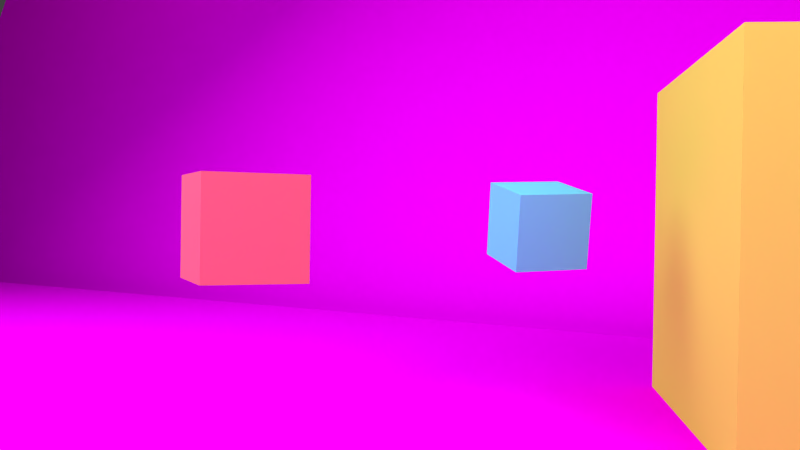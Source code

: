 # Source: Kamerafahrt7.blend  (saved by Blender 2.76.0; exported with 4.5.12 LTS)
import bpy
from mathutils import Matrix  # noqa: F401  (used for matrix-valued properties, if any)

bpy.ops.wm.read_factory_settings(use_empty=True)
scene = bpy.context.scene
scene.name = 'Scene'

# ---- collections
col_collection_1 = bpy.data.collections.new('Collection 1'); scene.collection.children.link(col_collection_1)
col_collection_2 = bpy.data.collections.new('Collection 2'); scene.collection.children.link(col_collection_2)

# ---- images (referenced by path relative to the original .blend; pixels are not part of the script)
import os
ASSET_DIR = os.environ.get("B2B_ASSET_DIR", "")  # directory of the original .blend (textures are referenced by path, not embedded)
HERE = os.path.dirname(os.path.abspath(__file__))  # packed textures are extracted next to this script under _unpacked/

def load_image(name, relpath, width, height, colorspace="sRGB"):
    """Load a texture the original file referenced (path relative to the .blend, or extracted next to this script)."""
    p = next((c for c in (os.path.join(HERE, relpath), os.path.join(ASSET_DIR, relpath)) if relpath and os.path.exists(c)), "")
    if p:
        img = bpy.data.images.load(p, check_existing=True)
        img.name = name
    else:  # same state as the original file: an image datablock whose file is absent (Cycles renders it pink)
        img = bpy.data.images.new(name, width, height)
        img.source = "FILE"
        img.filepath = "//" + (relpath or name)
    img.colorspace_settings.name = colorspace
    return img
img_artikelbild_meeresboden_by_dmitris_siskopoulos_cc_by_jpg = load_image('artikelbild-meeresboden-by-dmitris-siskopoulos-cc-by.jpg', 'artikelbild-meeresboden-by-dmitris-siskopoulos-cc-by.jpg', 1024, 1024, 'sRGB')
img_soilbeach0134_1_s_jpg = load_image('SoilBeach0134_1_S.jpg', 'SoilBeach0134_1_S.jpg', 1024, 1024, 'sRGB')

# ---- materials (node trees are filled in below, after node groups)
mat_material_005 = bpy.data.materials.new('Material.005')
mat_material_005.alpha_threshold = 0.0
mat_material_005.roughness = 0.5
mat_material_004 = bpy.data.materials.new('Material.004')
mat_material_004.alpha_threshold = 0.0
mat_material_004.roughness = 0.5
mat_material_006 = bpy.data.materials.new('Material.006')
mat_material_006.alpha_threshold = 0.0
mat_material_006.roughness = 0.5
mat_material_007 = bpy.data.materials.new('Material.007')
mat_material_007.alpha_threshold = 0.0
mat_material_007.roughness = 0.5
mat_material_003 = bpy.data.materials.new('Material.003')
mat_material_003.alpha_threshold = 0.0
mat_material_003.roughness = 0.5
mat_material_001 = bpy.data.materials.new('Material.001')
mat_material_001.alpha_threshold = 0.0
mat_material_001.roughness = 0.5
mat_leuchtstrahl_001 = bpy.data.materials.new('Leuchtstrahl.001')
mat_leuchtstrahl_001.alpha_threshold = 0.0
mat_leuchtstrahl_001.preview_render_type = 'CUBE'
mat_leuchtstrahl_001.roughness = 0.5
mat_lichtquelle3_gelb = bpy.data.materials.new('Lichtquelle3_gelb')
mat_lichtquelle3_gelb.alpha_threshold = 0.0
mat_lichtquelle3_gelb.roughness = 0.5
mat_lichtquelle2_blau = bpy.data.materials.new('Lichtquelle2_blau')
mat_lichtquelle2_blau.alpha_threshold = 0.0
mat_lichtquelle2_blau.roughness = 0.5
mat_lichtquelle1_wei = bpy.data.materials.new('Lichtquelle1_weiß')
mat_lichtquelle1_wei.alpha_threshold = 0.0
mat_lichtquelle1_wei.roughness = 0.5

# ---- material node trees
mat_material_005.use_nodes = True; mat_material_005.node_tree.nodes.clear()
_N = mat_material_005.node_tree.nodes; _L = mat_material_005.node_tree.links
n0 = _N.new('ShaderNodeOutputMaterial'); n0.name = 'Material Output'; n0.location = (300, 300)
n1 = _N.new('ShaderNodeBsdfDiffuse'); n1.name = 'Diffuse BSDF'; n1.location = (10, 300)
n1.inputs[0].default_value = (0.8, 0.6173, 0.1, 1.0)
_L.new(n1.outputs[0], n0.inputs[0])
n0.is_active_output = True
mat_material_004.use_nodes = True; mat_material_004.node_tree.nodes.clear()
_N = mat_material_004.node_tree.nodes; _L = mat_material_004.node_tree.links
n0 = _N.new('ShaderNodeOutputMaterial'); n0.name = 'Material Output'; n0.location = (300, 300)
n1 = _N.new('ShaderNodeBsdfDiffuse'); n1.name = 'Diffuse BSDF'; n1.location = (10, 300)
n1.inputs[0].default_value = (0.8, 0.1192, 0.1797, 1.0)
_L.new(n1.outputs[0], n0.inputs[0])
n0.is_active_output = True
mat_material_006.use_nodes = True; mat_material_006.node_tree.nodes.clear()
_N = mat_material_006.node_tree.nodes; _L = mat_material_006.node_tree.links
n0 = _N.new('ShaderNodeOutputMaterial'); n0.name = 'Material Output'; n0.location = (300, 300)
n1 = _N.new('ShaderNodeBsdfDiffuse'); n1.name = 'Diffuse BSDF'; n1.location = (10, 300)
n2 = _N.new('ShaderNodeTexImage'); n2.name = 'Image Texture'; n2.location = (-180, 300)
n2.width = 140
n2.image = img_artikelbild_meeresboden_by_dmitris_siskopoulos_cc_by_jpg
_L.new(n1.outputs[0], n0.inputs[0])
_L.new(n2.outputs[0], n1.inputs[0])
n0.is_active_output = True
mat_material_007.use_nodes = True; mat_material_007.node_tree.nodes.clear()
_N = mat_material_007.node_tree.nodes; _L = mat_material_007.node_tree.links
n0 = _N.new('ShaderNodeOutputMaterial'); n0.name = 'Material Output'; n0.location = (300, 300)
n1 = _N.new('ShaderNodeBsdfDiffuse'); n1.name = 'Diffuse BSDF'; n1.location = (10, 300)
n2 = _N.new('ShaderNodeTexImage'); n2.name = 'Image Texture'; n2.location = (-180, 300)
n2.width = 140
n2.image = img_soilbeach0134_1_s_jpg
_L.new(n1.outputs[0], n0.inputs[0])
_L.new(n2.outputs[0], n1.inputs[0])
n0.is_active_output = True
mat_material_003.use_nodes = True; mat_material_003.node_tree.nodes.clear()
_N = mat_material_003.node_tree.nodes; _L = mat_material_003.node_tree.links
n0 = _N.new('ShaderNodeOutputMaterial'); n0.name = 'Material Output'; n0.location = (300, 300)
n1 = _N.new('ShaderNodeBsdfDiffuse'); n1.name = 'Diffuse BSDF'; n1.location = (10, 300)
n1.inputs[0].default_value = (0.1688, 0.5469, 0.8, 1.0)
_L.new(n1.outputs[0], n0.inputs[0])
n0.is_active_output = True
mat_material_001.use_nodes = True; mat_material_001.node_tree.nodes.clear()
_N = mat_material_001.node_tree.nodes; _L = mat_material_001.node_tree.links
n0 = _N.new('ShaderNodeOutputMaterial'); n0.name = 'Material Output'; n0.location = (300, 300)
n1 = _N.new('ShaderNodeBsdfDiffuse'); n1.name = 'Diffuse BSDF'; n1.location = (10, 300)
n1.inputs[0].default_value = (0.01739, 0.0002889, 0.0002889, 1.0)
_L.new(n1.outputs[0], n0.inputs[0])
n0.is_active_output = True
mat_leuchtstrahl_001.use_nodes = True; mat_leuchtstrahl_001.node_tree.nodes.clear()
_N = mat_leuchtstrahl_001.node_tree.nodes; _L = mat_leuchtstrahl_001.node_tree.links
n0 = _N.new('ShaderNodeBsdfTransparent'); n0.name = 'Transparent BSDF'; n0.location = (-525, 499)
n1 = _N.new('ShaderNodeMixShader'); n1.name = 'Mix Shader.001'; n1.location = (-269, 489)
n1.inputs[0].default_value = 0.6367
n2 = _N.new('ShaderNodeOutputMaterial'); n2.name = 'Material Output'; n2.location = (-32, 434)
n3 = _N.new('ShaderNodeBsdfTranslucent'); n3.name = 'Translucent BSDF'; n3.location = (-616, 367)
n3.inputs[0].default_value = (1.0, 1.0, 1.0, 1.0)
_L.new(n3.outputs[0], n1.inputs[2])
_L.new(n0.outputs[0], n1.inputs[1])
_L.new(n1.outputs[0], n2.inputs[0])
n2.is_active_output = True
mat_lichtquelle3_gelb.use_nodes = True; mat_lichtquelle3_gelb.node_tree.nodes.clear()
_N = mat_lichtquelle3_gelb.node_tree.nodes; _L = mat_lichtquelle3_gelb.node_tree.links
n0 = _N.new('ShaderNodeOutputMaterial'); n0.name = 'Material Output'; n0.location = (300, 300)
n1 = _N.new('ShaderNodeEmission'); n1.name = 'Emission'; n1.location = (10, 300)
n1.inputs[0].default_value = (0.9258, 1.0, 0.855, 1.0)
n1.inputs[1].default_value = 1.5
_L.new(n1.outputs[0], n0.inputs[0])
n0.is_active_output = True
mat_lichtquelle2_blau.use_nodes = True; mat_lichtquelle2_blau.node_tree.nodes.clear()
_N = mat_lichtquelle2_blau.node_tree.nodes; _L = mat_lichtquelle2_blau.node_tree.links
n0 = _N.new('ShaderNodeOutputMaterial'); n0.name = 'Material Output'; n0.location = (300, 300)
n1 = _N.new('ShaderNodeEmission'); n1.name = 'Emission'; n1.location = (10, 300)
n1.inputs[0].default_value = (0.8007, 1.0, 1.0, 1.0)
n1.inputs[1].default_value = 3.0
_L.new(n1.outputs[0], n0.inputs[0])
n0.is_active_output = True
mat_lichtquelle1_wei.use_nodes = True; mat_lichtquelle1_wei.node_tree.nodes.clear()
_N = mat_lichtquelle1_wei.node_tree.nodes; _L = mat_lichtquelle1_wei.node_tree.links
n0 = _N.new('ShaderNodeOutputMaterial'); n0.name = 'Material Output'; n0.location = (300, 300)
n1 = _N.new('ShaderNodeEmission'); n1.name = 'Emission'; n1.location = (10, 300)
n1.inputs[1].default_value = 5.0
_L.new(n1.outputs[0], n0.inputs[0])
n0.is_active_output = True

# ---- world
world_world = bpy.data.worlds.new('World'); scene.world = world_world
world_world.color = (0.05088, 0.05088, 0.05088)
world_world.use_sun_shadow = False
world_world.sun_shadow_jitter_overblur = 0.0
world_world.cycles.sampling_method = 'MANUAL'
world_world.cycles.sample_map_resolution = 256

# ---- cameras
cam_camera = bpy.data.cameras.new('Camera')
cam_camera.clip_end = 100.0
cam_camera.lens = 35.0
cam_camera.sensor_width = 32.0
cam_camera.sensor_height = 18.0
cam_camera.ortho_scale = 7.314
cam_camera.dof.focus_distance = 0.0

# ---- meshes
me_cube_002 = bpy.data.meshes.new('Cube.002')
me_cube_002.from_pydata([(-1.0, -1.0, -1.0), (-1.0, -1.0, 1.0), (-1.0, 1.0, -1.0), (-1.0, 1.0, 1.0), (1.0, -1.0, -1.0), (1.0, -1.0, 1.0), (1.0, 1.0, -1.0), (1.0, 1.0, 1.0)], [], [(1, 3, 2, 0), (3, 7, 6, 2), (7, 5, 4, 6), (5, 1, 0, 4), (0, 2, 6, 4), (5, 7, 3, 1)])
me_cube_002.materials.append(mat_material_005)
me_cube_002.use_remesh_preserve_volume = False
me_cube_002.use_remesh_preserve_attributes = False
me_cube_002.use_mirror_vertex_groups = False
me_cube_002.update()
me_cube_001 = bpy.data.meshes.new('Cube.001')
me_cube_001.from_pydata([(1.0, 1.0, -1.0), (1.0, -1.0, -1.0), (-1.0, -1.0, -1.0), (-1.0, 1.0, -1.0), (1.0, 1.0, 1.0), (1.0, -1.0, 1.0), (-1.0, -1.0, 1.0), (-1.0, 1.0, 1.0)], [], [(0, 1, 2, 3), (4, 7, 6, 5), (0, 4, 5, 1), (1, 5, 6, 2), (2, 6, 7, 3), (4, 0, 3, 7)])
me_cube_001.materials.append(mat_material_004)
me_cube_001.use_remesh_preserve_volume = False
me_cube_001.use_remesh_preserve_attributes = False
me_cube_001.use_mirror_vertex_groups = False
me_cube_001.update()
me_plane_005 = bpy.data.meshes.new('Plane.005')
me_plane_005.from_pydata([(-1.0, -1.0, 0.0), (1.0, -1.0, 0.0), (-1.0, 1.0, 0.0), (1.0, 1.0, 0.0)], [], [(0, 1, 3, 2)])
_uv = me_plane_005.uv_layers.new(name='UVMap')
_uv.uv.foreach_set('vector', [7.589e-05, 7.586e-05, 0.5757, 7.586e-05, 0.5757, 0.9999, 7.586e-05, 0.9999])
me_plane_005.materials.append(mat_material_006)
me_plane_005.use_remesh_preserve_volume = False
me_plane_005.use_remesh_preserve_attributes = False
me_plane_005.use_mirror_vertex_groups = False
me_plane_005.update()
me_plane_003 = bpy.data.meshes.new('Plane.003')
me_plane_003.from_pydata([(-0.8156, -0.8156, 0.0), (0.8156, -0.8156, 0.0), (-0.8156, 0.8156, 0.0), (0.8156, 0.8156, 0.0)], [], [(0, 1, 3, 2)])
_uv = me_plane_003.uv_layers.new(name='UVMap')
_uv.uv.foreach_set('vector', [0.0001, 9.998e-05, 0.9999, 9.998e-05, 0.9999, 0.9999, 9.998e-05, 0.9999])
me_plane_003.materials.append(mat_material_007)
me_plane_003.use_remesh_preserve_volume = False
me_plane_003.use_remesh_preserve_attributes = False
me_plane_003.use_mirror_vertex_groups = False
me_plane_003.update()
me_cube = bpy.data.meshes.new('Cube')
me_cube.from_pydata([(1.0, 1.0, -1.0), (1.0, -1.0, -1.0), (-1.0, -1.0, -1.0), (-1.0, 1.0, -1.0), (1.0, 1.0, 1.0), (1.0, -1.0, 1.0), (-1.0, -1.0, 1.0), (-1.0, 1.0, 1.0)], [], [(0, 1, 2, 3), (4, 7, 6, 5), (0, 4, 5, 1), (1, 5, 6, 2), (2, 6, 7, 3), (4, 0, 3, 7)])
me_cube.materials.append(mat_material_003)
me_cube.use_remesh_preserve_volume = False
me_cube.use_remesh_preserve_attributes = False
me_cube.use_mirror_vertex_groups = False
me_cube.update()
me_cube_003 = bpy.data.meshes.new('Cube.003')
me_cube_003.from_pydata([(-1.0, -1.0, -1.0), (-1.0, -1.0, 1.0), (-1.0, 1.0, -1.0), (-1.0, 1.0, 1.0), (1.0, -1.0, -1.0), (1.0, -1.0, 1.0), (1.0, 1.0, -1.0), (1.0, 1.0, 1.0)], [], [(1, 3, 2, 0), (3, 7, 6, 2), (7, 5, 4, 6), (5, 1, 0, 4), (0, 2, 6, 4), (5, 7, 3, 1)])
me_cube_003.materials.append(mat_material_001)
me_cube_003.use_remesh_preserve_volume = False
me_cube_003.use_remesh_preserve_attributes = False
me_cube_003.use_mirror_vertex_groups = False
me_cube_003.update()
me_cone = bpy.data.meshes.new('Cone')
me_cone.from_pydata([(0.0, 1.0, -1.0), (0.1951, 0.9808, -1.0), (0.3827, 0.9239, -1.0), (0.5556, 0.8315, -1.0), (0.7071, 0.7071, -1.0), (0.8315, 0.5556, -1.0), (0.9239, 0.3827, -1.0), (0.9808, 0.1951, -1.0), (1.0, 7.55e-08, -1.0), (0.0, 0.0, 1.0), (0.9808, -0.1951, -1.0), (0.9239, -0.3827, -1.0), (0.8315, -0.5556, -1.0), (0.7071, -0.7071, -1.0), (0.5556, -0.8315, -1.0), (0.3827, -0.9239, -1.0), (0.1951, -0.9808, -1.0), (-3.258e-07, -1.0, -1.0), (-0.1951, -0.9808, -1.0), (-0.3827, -0.9239, -1.0), (-0.5556, -0.8315, -1.0), (-0.7071, -0.7071, -1.0), (-0.8315, -0.5556, -1.0), (-0.9239, -0.3827, -1.0), (-0.9808, -0.1951, -1.0), (-1.0, 9.656e-07, -1.0), (-0.9808, 0.1951, -1.0), (-0.9239, 0.3827, -1.0), (-0.8315, 0.5556, -1.0), (-0.7071, 0.7071, -1.0), (-0.5556, 0.8315, -1.0), (-0.3827, 0.9239, -1.0), (-0.1951, 0.9808, -1.0)], [], [(31, 9, 32), (0, 9, 1), (30, 9, 31), (29, 9, 30), (28, 9, 29), (27, 9, 28), (26, 9, 27), (25, 9, 26), (24, 9, 25), (23, 9, 24), (22, 9, 23), (21, 9, 22), (20, 9, 21), (19, 9, 20), (18, 9, 19), (17, 9, 18), (16, 9, 17), (15, 9, 16), (14, 9, 15), (13, 9, 14), (12, 9, 13), (11, 9, 12), (10, 9, 11), (8, 9, 10), (7, 9, 8), (6, 9, 7), (5, 9, 6), (4, 9, 5), (3, 9, 4), (2, 9, 3), (32, 9, 0), (1, 9, 2), (0, 1, 2, 3, 4, 5, 6, 7, 8, 10, 11, 12, 13, 14, 15, 16, 17, 18, 19, 20, 21, 22, 23, 24, 25, 26, 27, 28, 29, 30, 31, 32)])
me_cone.materials.append(mat_leuchtstrahl_001)
me_cone.use_remesh_preserve_volume = False
me_cone.use_remesh_preserve_attributes = False
me_cone.use_mirror_vertex_groups = False
me_cone.update()
me_plane_002 = bpy.data.meshes.new('Plane.002')
me_plane_002.from_pydata([(-1.0, -1.0, 0.0), (1.0, -1.0, 0.0), (-1.0, 1.0, 0.0), (1.0, 1.0, 0.0)], [], [(0, 1, 3, 2)])
me_plane_002.materials.append(mat_lichtquelle3_gelb)
me_plane_002.use_remesh_preserve_volume = False
me_plane_002.use_remesh_preserve_attributes = False
me_plane_002.use_mirror_vertex_groups = False
me_plane_002.update()
me_plane_001 = bpy.data.meshes.new('Plane.001')
me_plane_001.from_pydata([(-1.0, -1.0, 0.0), (1.0, -1.0, 0.0), (-1.0, 1.0, 0.0), (1.0, 1.0, 0.0)], [], [(0, 1, 3, 2)])
me_plane_001.materials.append(mat_lichtquelle2_blau)
me_plane_001.use_remesh_preserve_volume = False
me_plane_001.use_remesh_preserve_attributes = False
me_plane_001.use_mirror_vertex_groups = False
me_plane_001.update()
me_plane = bpy.data.meshes.new('Plane')
me_plane.from_pydata([(-1.0, -1.0, 0.0), (1.0, -1.0, 0.0), (-1.0, 1.0, 0.0), (1.0, 1.0, 0.0)], [], [(0, 1, 3, 2)])
me_plane.materials.append(mat_lichtquelle1_wei)
me_plane.use_remesh_preserve_volume = False
me_plane.use_remesh_preserve_attributes = False
me_plane.use_mirror_vertex_groups = False
me_plane.update()

# ---- objects
ob_auto = bpy.data.objects.new('Auto', me_cube_002)
ob_diva_001 = bpy.data.objects.new('Diva.001', me_cube_001)
ob_plane_005 = bpy.data.objects.new('Plane.005', me_plane_005)
ob_plane_004 = bpy.data.objects.new('Plane.004', me_plane_003)
ob_mann = bpy.data.objects.new('Mann', me_cube)
ob_camera = bpy.data.objects.new('Camera', cam_camera)
ob_cube = bpy.data.objects.new('Cube', me_cube_003)
ob_cone = bpy.data.objects.new('Cone', me_cone)
ob_plane_002 = bpy.data.objects.new('Plane.002', me_plane_002)
ob_plane_001 = bpy.data.objects.new('Plane.001', me_plane_001)
ob_plane = bpy.data.objects.new('Plane', me_plane)

# ---- transforms, parenting, visibility, modifiers, constraints
ob_auto.location = (4.315, 5.186, 0.8698)
ob_auto.rotation_euler = (0.0, -0.0, 0.4339)
ob_auto.scale = (1.611, 1.086, -1.119)
ob_auto.lineart.crease_threshold = 0.0
ob_diva_001.location = (1.599, 2.265, 1.071)
ob_diva_001.rotation_euler = (0.0, 0.0, 4.104)
ob_diva_001.scale = (0.2179, 0.2179, 0.2179)
ob_diva_001.lock_rotations_4d = False
ob_diva_001.empty_display_type = 'ARROWS'
ob_diva_001.lineart.crease_threshold = 0.0
ob_plane_005.location = (0.0, 9.669, 3.014)
ob_plane_005.rotation_euler = (1.225, -0.05459, 0.0004588)
ob_plane_005.scale = (12.6, 8.594, 106.9)
ob_plane_005.lineart.crease_threshold = 0.0
ob_plane_004.location = (0.0, 1.354, 0.0)
ob_plane_004.scale = (12.54, 8.04, 8.04)
ob_plane_004.lineart.crease_threshold = 0.0
ob_mann.location = (2.052, 4.282, 1.091)
ob_mann.rotation_euler = (-0.1919, 0.03977, 3.977)
ob_mann.scale = (0.2179, 0.2179, 0.2179)
ob_mann.lock_rotations_4d = False
ob_mann.empty_display_type = 'ARROWS'
ob_mann.lineart.crease_threshold = 0.0
ob_camera.location = (4.045, -0.467, 1.128)
ob_camera.rotation_euler = (1.561, -0.01576, 0.5536)
ob_camera.lock_rotations_4d = False
ob_camera.empty_display_type = 'ARROWS'
ob_camera.color = (0.0, 0.0, 0.0, 0.0)
ob_camera.display_type = 'WIRE'
ob_camera.lineart.crease_threshold = 0.0
ob_cube.location = (-2.228, -3.635, -0.09939)
ob_cube.scale = (0.1139, 0.01534, 0.03932)
ob_cube.lineart.crease_threshold = 0.0
ob_cone.location = (-3.081, -3.895, -0.07451)
ob_cone.rotation_euler = (-1.694, -0.3946, 2.074)
ob_cone.scale = (0.03168, -0.02309, 0.0715)
ob_cone.lineart.crease_threshold = 0.0
ob_plane_002.location = (-4.358, 3.771, 9.931)
ob_plane_002.rotation_euler = (-0.5295, -0.7484, 0.0)
ob_plane_002.scale = (4.013, 4.013, 4.013)
ob_plane_002.lineart.crease_threshold = 0.0
ob_plane_001.location = (-0.6879, 0.8898, 4.072)
ob_plane_001.rotation_euler = (0.02437, -0.7193, 1.078)
ob_plane_001.scale = (3.407, 4.733, 3.304)
ob_plane_001.lineart.crease_threshold = 0.0
ob_plane.location = (8.269, 0.7082, 6.421)
ob_plane.rotation_euler = (-0.9435, 3.225, -4.995)
ob_plane.scale = (4.505, 1.832, 1.889)
ob_plane.lineart.crease_threshold = 0.0

# ---- collection membership
col_collection_1.objects.link(ob_auto)
col_collection_1.objects.link(ob_diva_001)
col_collection_1.objects.link(ob_plane_005)
col_collection_1.objects.link(ob_plane_004)
col_collection_1.objects.link(ob_mann)
col_collection_1.objects.link(ob_camera)
col_collection_2.objects.link(ob_cube)
col_collection_2.objects.link(ob_cone)
col_collection_2.objects.link(ob_plane_002)
col_collection_2.objects.link(ob_plane_001)
col_collection_2.objects.link(ob_plane)

# ---- scene / render settings (as saved in the file)
scene.camera = ob_camera
scene.frame_start = 1; scene.frame_end = 81; scene.frame_set(58)
scene.render.engine = 'CYCLES'
scene.render.resolution_x = 1280
scene.render.resolution_y = 720
scene.render.fps = 30
scene.render.dither_intensity = 0.0
scene.cycles.use_denoising = False
scene.cycles.samples = 10
scene.cycles.sampling_pattern = 'TABULATED_SOBOL'
scene.cycles.light_sampling_threshold = 0.0
scene.cycles.use_adaptive_sampling = False
scene.cycles.use_light_tree = False
scene.cycles.blur_glossy = 0.0
scene.cycles.pixel_filter_type = 'GAUSSIAN'
scene.cycles.sample_clamp_indirect = 0.0
scene.view_settings.view_transform = 'Standard'
bpy.context.view_layer.update()
